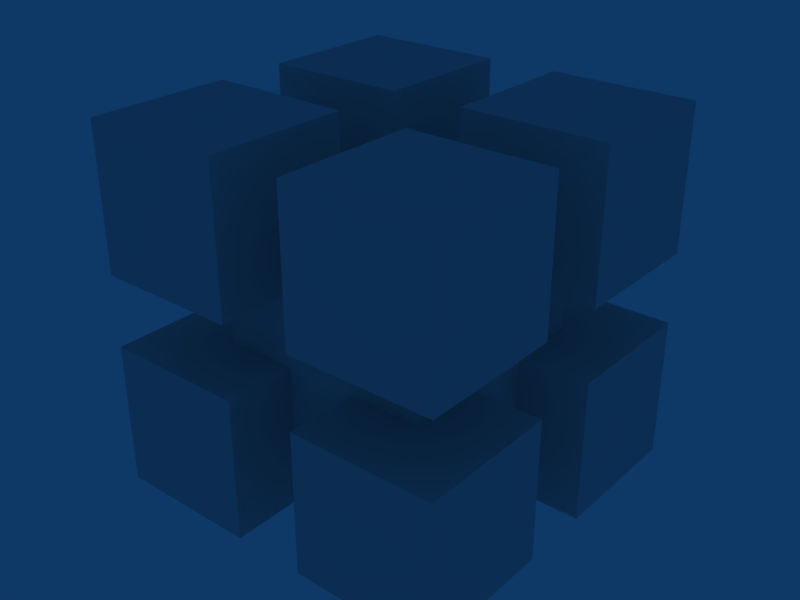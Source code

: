 # Source: RedPowerUp.blend  (saved by Blender 2.49.2; exported with 4.5.12 LTS)
import bpy
from mathutils import Matrix  # noqa: F401  (used for matrix-valued properties, if any)

bpy.ops.wm.read_factory_settings(use_empty=True)
scene = bpy.context.scene
scene.name = 'Scene'

# ---- collections
col_collection_1 = bpy.data.collections.new('Collection 1'); scene.collection.children.link(col_collection_1)

# ---- world
world_world = bpy.data.worlds.new('World'); scene.world = world_world
world_world.color = (0.05656, 0.2208, 0.4)
world_world.use_sun_shadow = False
world_world.sun_shadow_jitter_overblur = 0.0
world_world.cycles.sampling_method = 'MANUAL'
world_world.cycles.sample_map_resolution = 256

# ---- meshes
me_redpowerup = bpy.data.meshes.new('RedPowerUp')
me_redpowerup.from_pydata([(-0.5, -0.5, 0.5), (-0.5, -2.5, 0.5), (-2.5, -2.5, 0.5), (-2.5, -0.5, 0.5), (-0.5, -0.5, 2.5), (-0.5, -2.5, 2.5), (-2.5, -2.5, 2.5), (-2.5, -0.5, 2.5), (-0.5, 2.5, 0.5), (-0.5, 0.5, 0.5), (-2.5, 0.5, 0.5), (-2.5, 2.5, 0.5), (-0.5, 2.5, 2.5), (-0.5, 0.5, 2.5), (-2.5, 0.5, 2.5), (-2.5, 2.5, 2.5), (2.5, 2.5, 0.5), (2.5, 0.5, 0.5), (0.5, 0.5, 0.5), (0.5, 2.5, 0.5), (2.5, 2.5, 2.5), (2.5, 0.5, 2.5), (0.5, 0.5, 2.5), (0.5, 2.5, 2.5), (2.5, -0.5, 0.5), (2.5, -2.5, 0.5), (0.5, -2.5, 0.5), (0.5, -0.5, 0.5), (2.5, -0.5, 2.5), (2.5, -2.5, 2.5), (0.5, -2.5, 2.5), (0.5, -0.5, 2.5), (2.5, -0.5, -2.5), (2.5, -2.5, -2.5), (0.5, -2.5, -2.5), (0.5, -0.5, -2.5), (2.5, -0.5, -0.5), (2.5, -2.5, -0.5), (0.5, -2.5, -0.5), (0.5, -0.5, -0.5), (2.5, 2.5, -2.5), (2.5, 0.5, -2.5), (0.5, 0.5, -2.5), (0.5, 2.5, -2.5), (2.5, 2.5, -0.5), (2.5, 0.5, -0.5), (0.5, 0.5, -0.5), (0.5, 2.5, -0.5), (-0.5, 2.5, -2.5), (-0.5, 0.5, -2.5), (-2.5, 0.5, -2.5), (-2.5, 2.5, -2.5), (-0.5, 2.5, -0.5), (-0.5, 0.5, -0.5), (-2.5, 0.5, -0.5), (-2.5, 2.5, -0.5), (-0.5, -0.5, -2.5), (-0.5, -2.5, -2.5), (-2.5, -2.5, -2.5), (-2.5, -0.5, -2.5), (-0.5, -0.5, -0.5), (-0.5, -2.5, -0.5), (-2.5, -2.5, -0.5), (-2.5, -0.5, -0.5), (1.5, 1.5, -1.5), (1.5, -1.5, -1.5), (-1.5, -1.5, -1.5), (-1.5, 1.5, -1.5), (1.5, 1.5, 1.5), (1.5, -1.5, 1.5), (-1.5, -1.5, 1.5), (-1.5, 1.5, 1.5)], [], [(0, 1, 2, 3), (4, 7, 6, 5), (0, 4, 5, 1), (1, 5, 6, 2), (2, 6, 7, 3), (4, 0, 3, 7), (8, 9, 10, 11), (12, 15, 14, 13), (8, 12, 13, 9), (9, 13, 14, 10), (10, 14, 15, 11), (12, 8, 11, 15), (16, 17, 18, 19), (20, 23, 22, 21), (16, 20, 21, 17), (17, 21, 22, 18), (18, 22, 23, 19), (20, 16, 19, 23), (24, 25, 26, 27), (28, 31, 30, 29), (24, 28, 29, 25), (25, 29, 30, 26), (26, 30, 31, 27), (28, 24, 27, 31), (32, 33, 34, 35), (36, 39, 38, 37), (32, 36, 37, 33), (33, 37, 38, 34), (34, 38, 39, 35), (36, 32, 35, 39), (40, 41, 42, 43), (44, 47, 46, 45), (40, 44, 45, 41), (41, 45, 46, 42), (42, 46, 47, 43), (44, 40, 43, 47), (48, 49, 50, 51), (52, 55, 54, 53), (48, 52, 53, 49), (49, 53, 54, 50), (50, 54, 55, 51), (52, 48, 51, 55), (56, 57, 58, 59), (60, 63, 62, 61), (56, 60, 61, 57), (57, 61, 62, 58), (58, 62, 63, 59), (60, 56, 59, 63), (64, 65, 66, 67), (68, 71, 70, 69), (64, 68, 69, 65), (65, 69, 70, 66), (66, 70, 71, 67), (68, 64, 67, 71)])
_ca = me_redpowerup.color_attributes.new('Col', 'BYTE_COLOR', 'CORNER')
_ca.data.foreach_set('color', [1.0, 0.003677, 0.003677, 1.0, 1.0, 0.0, 0.0, 1.0, 1.0, 0.001821, 0.001821, 1.0, 1.0, 0.0, 0.0, 1.0, 1.0, 0.004777, 0.004777, 1.0, 1.0, 0.004391, 0.004391, 1.0, 1.0, 0.0, 0.0, 1.0, 1.0, 0.0, 0.0, 1.0, 1.0, 0.003677, 0.003677, 1.0, 1.0, 0.004777, 0.004777, 1.0, 1.0, 0.0, 0.0, 1.0, 1.0, 0.0, 0.0, 1.0, 1.0, 0.0, 0.0, 1.0, 1.0, 0.0, 0.0, 1.0, 1.0, 0.0, 0.0, 1.0, 1.0, 0.001821, 0.001821, 1.0, 1.0, 0.001821, 0.001821, 1.0, 1.0, 0.0, 0.0, 1.0, 1.0, 0.004391, 0.004391, 1.0, 1.0, 0.0, 0.0, 1.0, 1.0, 0.004777, 0.004777, 1.0, 1.0, 0.003677, 0.003677, 1.0, 1.0, 0.0, 0.0, 1.0, 1.0, 0.004391, 0.004391, 1.0, 1.0, 0.003677, 0.003677, 1.0, 1.0, 0.0, 0.0, 1.0, 1.0, 0.001821, 0.001821, 1.0, 1.0, 0.0, 0.0, 1.0, 1.0, 0.004777, 0.004777, 1.0, 1.0, 0.004391, 0.004391, 1.0, 1.0, 0.0, 0.0, 1.0, 1.0, 0.0, 0.0, 1.0, 1.0, 0.003677, 0.003677, 1.0, 1.0, 0.004777, 0.004777, 1.0, 1.0, 0.0, 0.0, 1.0, 1.0, 0.0, 0.0, 1.0, 1.0, 0.0, 0.0, 1.0, 1.0, 0.0, 0.0, 1.0, 1.0, 0.0, 0.0, 1.0, 1.0, 0.001821, 0.001821, 1.0, 1.0, 0.001821, 0.001821, 1.0, 1.0, 0.0, 0.0, 1.0, 1.0, 0.004391, 0.004391, 1.0, 1.0, 0.0, 0.0, 1.0, 1.0, 0.004777, 0.004777, 1.0, 1.0, 0.003677, 0.003677, 1.0, 1.0, 0.0, 0.0, 1.0, 1.0, 0.004391, 0.004391, 1.0, 1.0, 0.003677, 0.003677, 1.0, 1.0, 0.0, 0.0, 1.0, 1.0, 0.001821, 0.001821, 1.0, 1.0, 0.0, 0.0, 1.0, 1.0, 0.004777, 0.004777, 1.0, 1.0, 0.004391, 0.004391, 1.0, 1.0, 0.0, 0.0, 1.0, 1.0, 0.0, 0.0, 1.0, 1.0, 0.003677, 0.003677, 1.0, 1.0, 0.004777, 0.004777, 1.0, 1.0, 0.0, 0.0, 1.0, 1.0, 0.0, 0.0, 1.0, 1.0, 0.0, 0.0, 1.0, 1.0, 0.0, 0.0, 1.0, 1.0, 0.0, 0.0, 1.0, 1.0, 0.001821, 0.001821, 1.0, 1.0, 0.001821, 0.001821, 1.0, 1.0, 0.0, 0.0, 1.0, 1.0, 0.004391, 0.004391, 1.0, 1.0, 0.0, 0.0, 1.0, 1.0, 0.004777, 0.004777, 1.0, 1.0, 0.003677, 0.003677, 1.0, 1.0, 0.0, 0.0, 1.0, 1.0, 0.004391, 0.004391, 1.0, 1.0, 0.003677, 0.003677, 1.0, 1.0, 0.0, 0.0, 1.0, 1.0, 0.001821, 0.001821, 1.0, 1.0, 0.0, 0.0, 1.0, 1.0, 0.004777, 0.004777, 1.0, 1.0, 0.004391, 0.004391, 1.0, 1.0, 0.0, 0.0, 1.0, 1.0, 0.0, 0.0, 1.0, 1.0, 0.003677, 0.003677, 1.0, 1.0, 0.004777, 0.004777, 1.0, 1.0, 0.0, 0.0, 1.0, 1.0, 0.0, 0.0, 1.0, 1.0, 0.0, 0.0, 1.0, 1.0, 0.0, 0.0, 1.0, 1.0, 0.0, 0.0, 1.0, 1.0, 0.001821, 0.001821, 1.0, 1.0, 0.001821, 0.001821, 1.0, 1.0, 0.0, 0.0, 1.0, 1.0, 0.004391, 0.004391, 1.0, 1.0, 0.0, 0.0, 1.0, 1.0, 0.004777, 0.004777, 1.0, 1.0, 0.003677, 0.003677, 1.0, 1.0, 0.0, 0.0, 1.0, 1.0, 0.004391, 0.004391, 1.0, 1.0, 0.003677, 0.003677, 1.0, 1.0, 0.0, 0.0, 1.0, 1.0, 0.001821, 0.001821, 1.0, 1.0, 0.0, 0.0, 1.0, 1.0, 0.004777, 0.004777, 1.0, 1.0, 0.004391, 0.004391, 1.0, 1.0, 0.0, 0.0, 1.0, 1.0, 0.0, 0.0, 1.0, 1.0, 0.003677, 0.003677, 1.0, 1.0, 0.004777, 0.004777, 1.0, 1.0, 0.0, 0.0, 1.0, 1.0, 0.0, 0.0, 1.0, 1.0, 0.0, 0.0, 1.0, 1.0, 0.0, 0.0, 1.0, 1.0, 0.0, 0.0, 1.0, 1.0, 0.001821, 0.001821, 1.0, 1.0, 0.001821, 0.001821, 1.0, 1.0, 0.0, 0.0, 1.0, 1.0, 0.004391, 0.004391, 1.0, 1.0, 0.0, 0.0, 1.0, 1.0, 0.004777, 0.004777, 1.0, 1.0, 0.003677, 0.003677, 1.0, 1.0, 0.0, 0.0, 1.0, 1.0, 0.004391, 0.004391, 1.0, 1.0, 0.003677, 0.003677, 1.0, 1.0, 0.0, 0.0, 1.0, 1.0, 0.001821, 0.001821, 1.0, 1.0, 0.0, 0.0, 1.0, 1.0, 0.004777, 0.004777, 1.0, 1.0, 0.004391, 0.004391, 1.0, 1.0, 0.0, 0.0, 1.0, 1.0, 0.0, 0.0, 1.0, 1.0, 0.003677, 0.003677, 1.0, 1.0, 0.004777, 0.004777, 1.0, 1.0, 0.0, 0.0, 1.0, 1.0, 0.0, 0.0, 1.0, 1.0, 0.0, 0.0, 1.0, 1.0, 0.0, 0.0, 1.0, 1.0, 0.0, 0.0, 1.0, 1.0, 0.001821, 0.001821, 1.0, 1.0, 0.001821, 0.001821, 1.0, 1.0, 0.0, 0.0, 1.0, 1.0, 0.004391, 0.004391, 1.0, 1.0, 0.0, 0.0, 1.0, 1.0, 0.004777, 0.004777, 1.0, 1.0, 0.003677, 0.003677, 1.0, 1.0, 0.0, 0.0, 1.0, 1.0, 0.004391, 0.004391, 1.0, 1.0, 0.003677, 0.003677, 1.0, 1.0, 0.0, 0.0, 1.0, 1.0, 0.001821, 0.001821, 1.0, 1.0, 0.0, 0.0, 1.0, 1.0, 0.004777, 0.004777, 1.0, 1.0, 0.004391, 0.004391, 1.0, 1.0, 0.0, 0.0, 1.0, 1.0, 0.0, 0.0, 1.0, 1.0, 0.003677, 0.003677, 1.0, 1.0, 0.004777, 0.004777, 1.0, 1.0, 0.0, 0.0, 1.0, 1.0, 0.0, 0.0, 1.0, 1.0, 0.0, 0.0, 1.0, 1.0, 0.0, 0.0, 1.0, 1.0, 0.0, 0.0, 1.0, 1.0, 0.001821, 0.001821, 1.0, 1.0, 0.001821, 0.001821, 1.0, 1.0, 0.0, 0.0, 1.0, 1.0, 0.004391, 0.004391, 1.0, 1.0, 0.0, 0.0, 1.0, 1.0, 0.004777, 0.004777, 1.0, 1.0, 0.003677, 0.003677, 1.0, 1.0, 0.0, 0.0, 1.0, 1.0, 0.004391, 0.004391, 1.0, 1.0, 0.003677, 0.003677, 1.0, 1.0, 0.0, 0.0, 1.0, 1.0, 0.001821, 0.001821, 1.0, 1.0, 0.0, 0.0, 1.0, 1.0, 0.004777, 0.004777, 1.0, 1.0, 0.004391, 0.004391, 1.0, 1.0, 0.0, 0.0, 1.0, 1.0, 0.0, 0.0, 1.0, 1.0, 0.003677, 0.003677, 1.0, 1.0, 0.004777, 0.004777, 1.0, 1.0, 0.0, 0.0, 1.0, 1.0, 0.0, 0.0, 1.0, 1.0, 0.0, 0.0, 1.0, 1.0, 0.0, 0.0, 1.0, 1.0, 0.0, 0.0, 1.0, 1.0, 0.001821, 0.001821, 1.0, 1.0, 0.001821, 0.001821, 1.0, 1.0, 0.0, 0.0, 1.0, 1.0, 0.004391, 0.004391, 1.0, 1.0, 0.0, 0.0, 1.0, 1.0, 0.004777, 0.004777, 1.0, 1.0, 0.003677, 0.003677, 1.0, 1.0, 0.0, 0.0, 1.0, 1.0, 0.004391, 0.004391, 1.0, 1.0, 1.0, 1.0, 1.0, 1.0, 1.0, 1.0, 1.0, 1.0, 1.0, 1.0, 1.0, 1.0, 1.0, 1.0, 1.0, 1.0, 1.0, 1.0, 1.0, 1.0, 1.0, 1.0, 1.0, 1.0, 1.0, 1.0, 1.0, 1.0, 1.0, 1.0, 1.0, 1.0, 1.0, 1.0, 1.0, 1.0, 1.0, 1.0, 1.0, 1.0, 1.0, 1.0, 1.0, 1.0, 1.0, 1.0, 1.0, 1.0, 1.0, 1.0, 1.0, 1.0, 1.0, 1.0, 1.0, 1.0, 1.0, 1.0, 1.0, 1.0, 1.0, 1.0, 1.0, 1.0, 1.0, 1.0, 1.0, 1.0, 1.0, 1.0, 1.0, 1.0, 1.0, 1.0, 1.0, 1.0, 1.0, 1.0, 1.0, 1.0, 1.0, 1.0, 1.0, 1.0, 1.0, 1.0, 1.0, 1.0, 1.0, 1.0, 1.0, 1.0, 1.0, 1.0, 1.0])
me_redpowerup.use_remesh_preserve_volume = False
me_redpowerup.use_remesh_preserve_attributes = False
me_redpowerup.use_mirror_vertex_groups = False
me_redpowerup.update()

# ---- objects
ob_redpowerup = bpy.data.objects.new('RedPowerUp', me_redpowerup)

# ---- transforms, parenting, visibility, modifiers, constraints
ob_redpowerup.location = (0.5, 0.5, 0.5)
ob_redpowerup.lock_rotations_4d = False
ob_redpowerup.empty_display_type = 'ARROWS'
ob_redpowerup.lineart.crease_threshold = 0.0

# ---- collection membership
col_collection_1.objects.link(ob_redpowerup)

# ---- scene / render settings (as saved in the file)
scene.frame_start = 1; scene.frame_end = 250; scene.frame_set(1)
scene.render.engine = 'BLENDER_EEVEE_NEXT'
scene.render.image_settings.file_format = 'JPEG'
scene.render.image_settings.color_mode = 'RGB'
scene.render.image_settings.compression = 90
scene.render.resolution_x = 800
scene.render.resolution_y = 600
scene.render.pixel_aspect_x = 100.0
scene.render.pixel_aspect_y = 100.0
scene.render.fps = 25
scene.render.dither_intensity = 0.0
scene.render.use_compositing = False
scene.render.use_sequencer = False
scene.render.bake_margin = 2
scene.render.bake_bias = 0.0
scene.render.use_stamp_time = False
scene.render.use_stamp_date = False
scene.render.use_stamp_frame = False
scene.render.use_stamp_camera = False
scene.render.use_stamp_scene = False
scene.render.use_stamp_filename = False
scene.render.use_stamp_render_time = False
scene.render.stamp_font_size = 0
scene.cycles.use_denoising = False
scene.cycles.samples = 10
scene.cycles.sampling_pattern = 'TABULATED_SOBOL'
scene.cycles.light_sampling_threshold = 0.0
scene.cycles.use_adaptive_sampling = False
scene.cycles.use_light_tree = False
scene.cycles.blur_glossy = 0.0
scene.cycles.volume_bounces = 1
scene.cycles.pixel_filter_type = 'GAUSSIAN'
scene.cycles.sample_clamp_indirect = 0.0
scene.view_settings.view_transform = 'Raw'
bpy.context.view_layer.update()

# ---- added for rendering (the .blend has no active camera): camera
cam_auto = bpy.data.cameras.new('AutoCamera')
cam_auto.lens = 50.0
cam_auto.sensor_width = 36.0
cam_auto.clip_end = 1000.0
ob_auto_camera = bpy.data.objects.new('AutoCamera', cam_auto)
scene.collection.objects.link(ob_auto_camera)
ob_auto_camera.location = (8.51268, -9.11522, 6.91015)
ob_auto_camera.rotation_euler = (1.09748, -7.21219e-08, 0.694738)
scene.camera = ob_auto_camera
bpy.context.view_layer.update()
